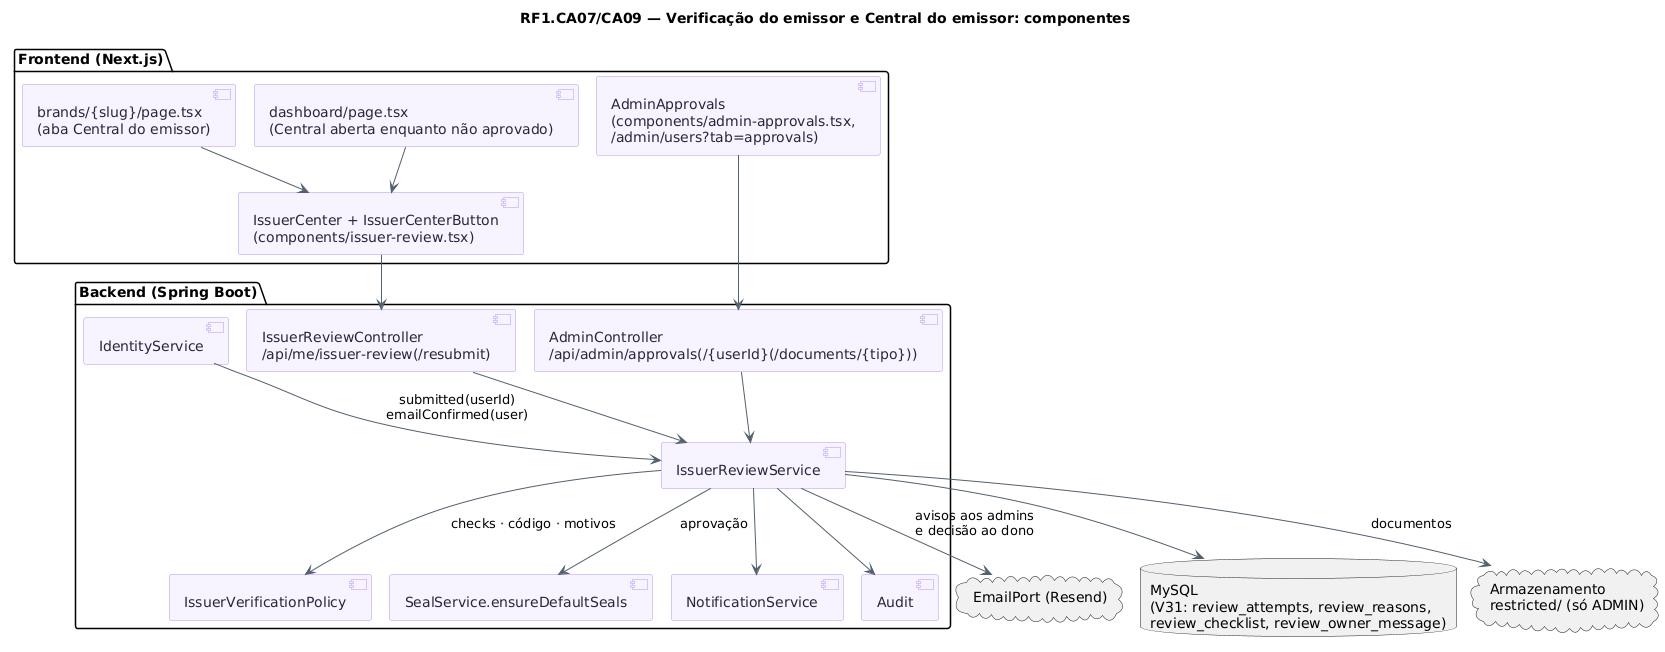

The diagram above was rendered by PlantUML. Its source (embedded in the PNG):
@startuml RF1_Examinador_Componentes
!pragma layout smetana
title RF1.CA07/CA09 — Verificação do emissor e Central do emissor: componentes
skinparam backgroundColor #FFFFFF
skinparam shadowing false
skinparam component {
  BackgroundColor #F8F4FF
  BorderColor #B695F5
  FontColor #2D2438
  ArrowColor #52606D
}
package "Frontend (Next.js)" {
  [IssuerCenter + IssuerCenterButton\n(components/issuer-review.tsx)] as Center
  [dashboard/page.tsx\n(Central aberta enquanto não aprovado)] as Dash
  [brands/{slug}/page.tsx\n(aba Central do emissor)] as Prof
  [AdminApprovals\n(components/admin-approvals.tsx,\n/admin/users?tab=approvals)] as Adm
}
package "Backend (Spring Boot)" {
  [IssuerReviewController\n/api/me/issuer-review(/resubmit)] as RC
  [AdminController\n/api/admin/approvals(/{userId}(/documents/{tipo}))] as AC
  [IssuerReviewService] as RS
  [IssuerVerificationPolicy] as POL
  [IdentityService] as IS
  [SealService.ensureDefaultSeals] as SS
  [NotificationService] as NS
  [Audit] as AU
}
cloud "EmailPort (Resend)" as Mail
database "MySQL\n(V31: review_attempts, review_reasons,\nreview_checklist, review_owner_message)" as DB
cloud "Armazenamento\nrestricted/ (só ADMIN)" as ST
Prof --> Center
Dash --> Center
Center --> RC
Adm --> AC
RC --> RS
AC --> RS
IS --> RS : submitted(userId)\nemailConfirmed(user)
RS --> POL : checks · código · motivos
RS --> SS : aprovação
RS --> NS
RS --> AU
RS --> Mail : avisos aos admins\ne decisão ao dono
RS --> DB
RS --> ST : documentos
@enduml